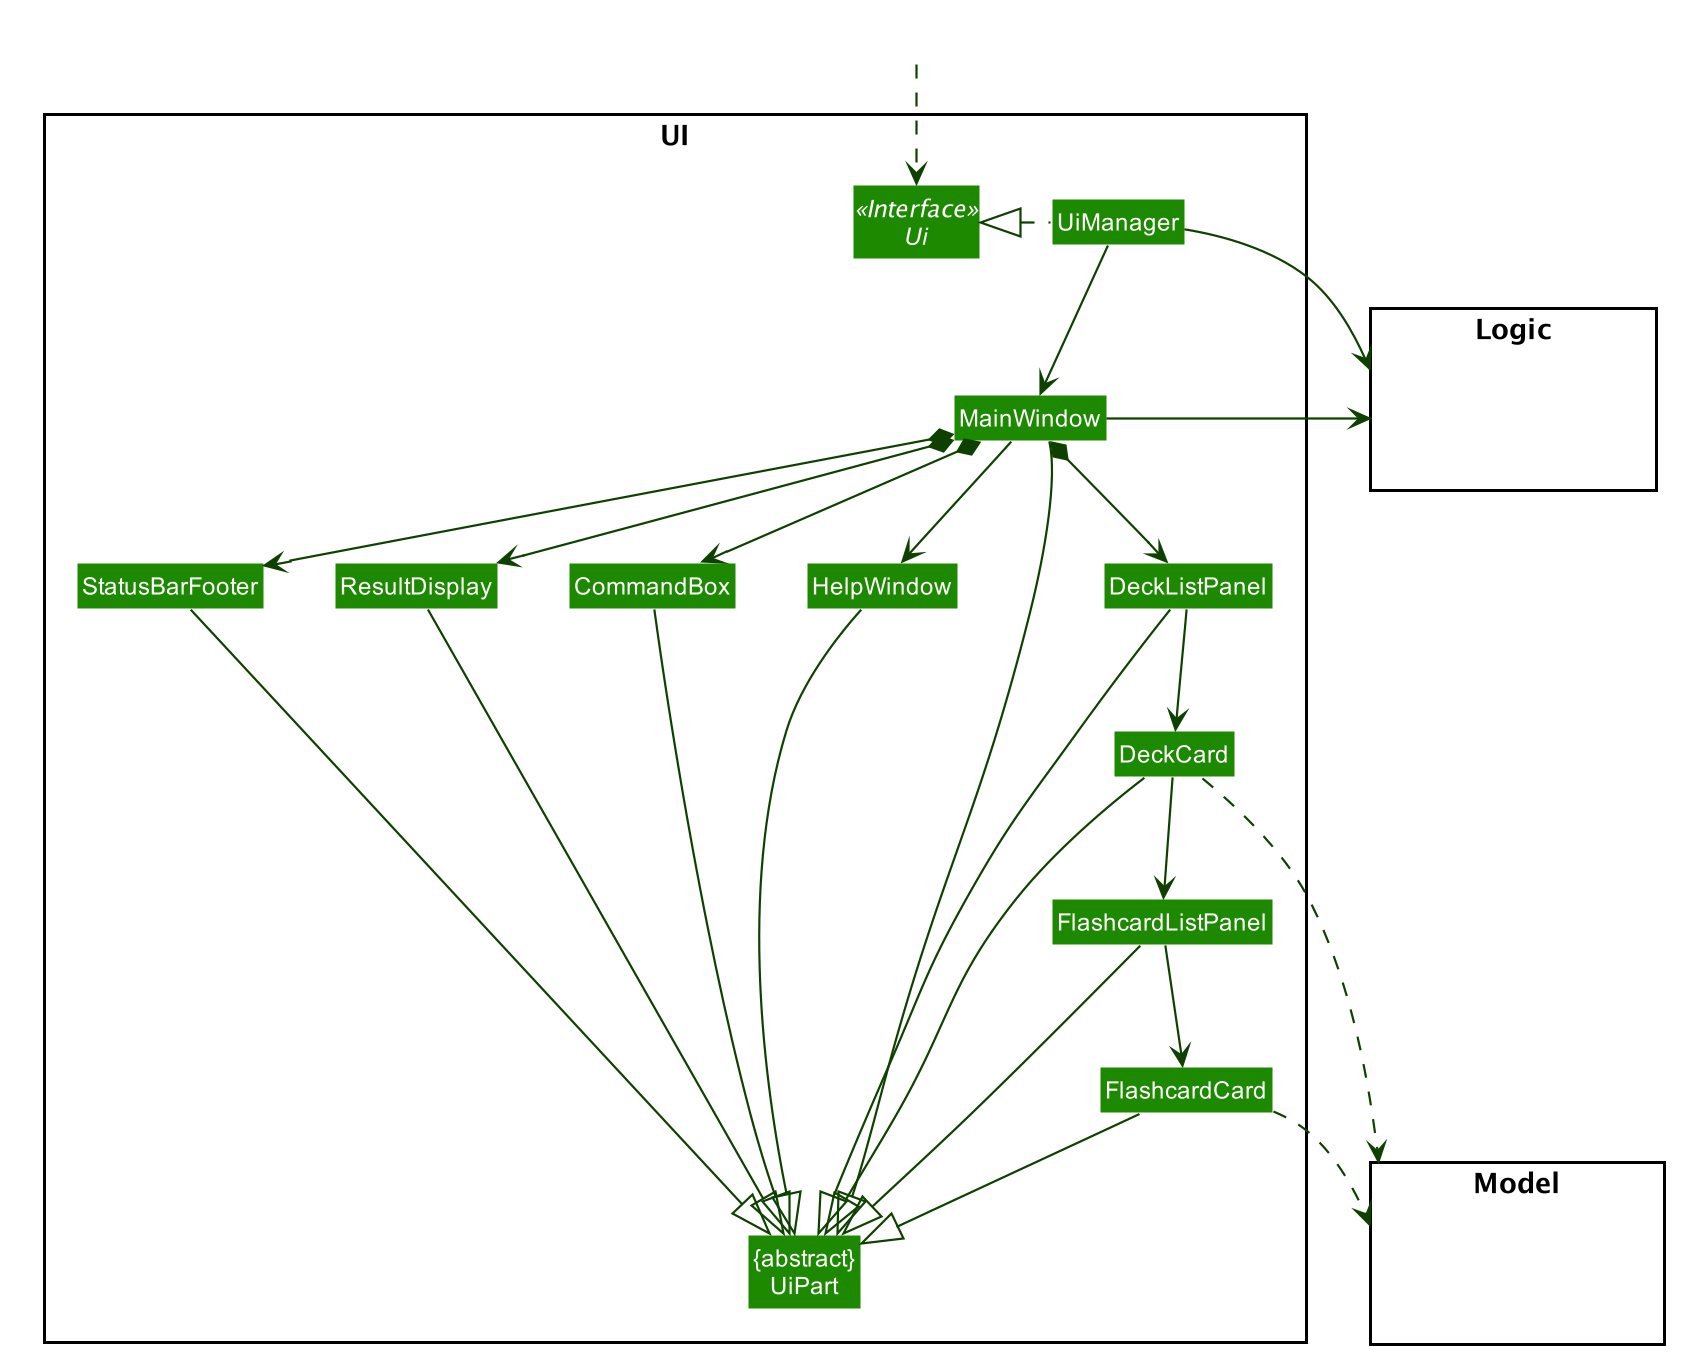

The diagram above was rendered by PlantUML. Its source (embedded in the PNG):
@startuml








skinparam BackgroundColor #FFFFFFF

skinparam Shadowing false

skinparam Class {
    FontColor #FFFFFF
    BorderThickness 1
    BorderColor #FFFFFF
    StereotypeFontColor #FFFFFF
    FontName Arial
}

skinparam Actor {
    BorderColor #000000
    Color #000000
    FontName Arial
}

skinparam Sequence {
    MessageAlign center
    BoxFontSize 15
    BoxPadding 0
    BoxFontColor #FFFFFF
    FontName Arial
}

skinparam Participant {
    FontColor #FFFFFFF
    Padding 20
}

skinparam MinClassWidth 50
skinparam ParticipantPadding 10
skinparam Shadowing false
skinparam DefaultTextAlignment center
skinparam packageStyle Rectangle

hide footbox
hide members
hide circle
skinparam arrowThickness 1.1
skinparam arrowColor #0E4100
skinparam classBackgroundColor #1D8900

package UI <<Rectangle>>{
Interface Ui <<Interface>>
Class "{abstract}\nUiPart" as UiPart
Class UiManager
Class MainWindow
Class HelpWindow
Class ResultDisplay
Class DeckListPanel
Class DeckCard
Class FlashcardListPanel
Class FlashcardCard
Class StatusBarFooter
Class CommandBox
}

package Model <<Rectangle>> {
Class HiddenModel #FFFFFF
}

package Logic <<Rectangle>> {
Class HiddenLogic #FFFFFF
}

Class HiddenOutside #FFFFFF
HiddenOutside ..> Ui

UiManager .left.|> Ui
UiManager -down-> MainWindow
MainWindow --> HelpWindow
MainWindow *-down-> CommandBox
MainWindow *-down-> ResultDisplay
MainWindow *-down-> DeckListPanel
MainWindow *-down-> StatusBarFooter

DeckListPanel -down-> DeckCard
DeckCard -down-> FlashcardListPanel
FlashcardListPanel -down-> FlashcardCard

MainWindow -left-|> UiPart

ResultDisplay --|> UiPart
CommandBox --|> UiPart
DeckListPanel --|> UiPart
DeckCard --|> UiPart
FlashcardListPanel --|> UiPart
FlashcardCard --|> UiPart
StatusBarFooter --|> UiPart
HelpWindow -down-|> UiPart

DeckCard ..> Model
FlashcardCard ..> Model
UiManager -right-> Logic
MainWindow -left-> Logic

DeckListPanel -[hidden]left- HelpWindow
HelpWindow -[hidden]left- CommandBox
CommandBox -[hidden]left- ResultDisplay
ResultDisplay -[hidden]left- StatusBarFooter

MainWindow -[hidden]-|> UiPart
@enduml